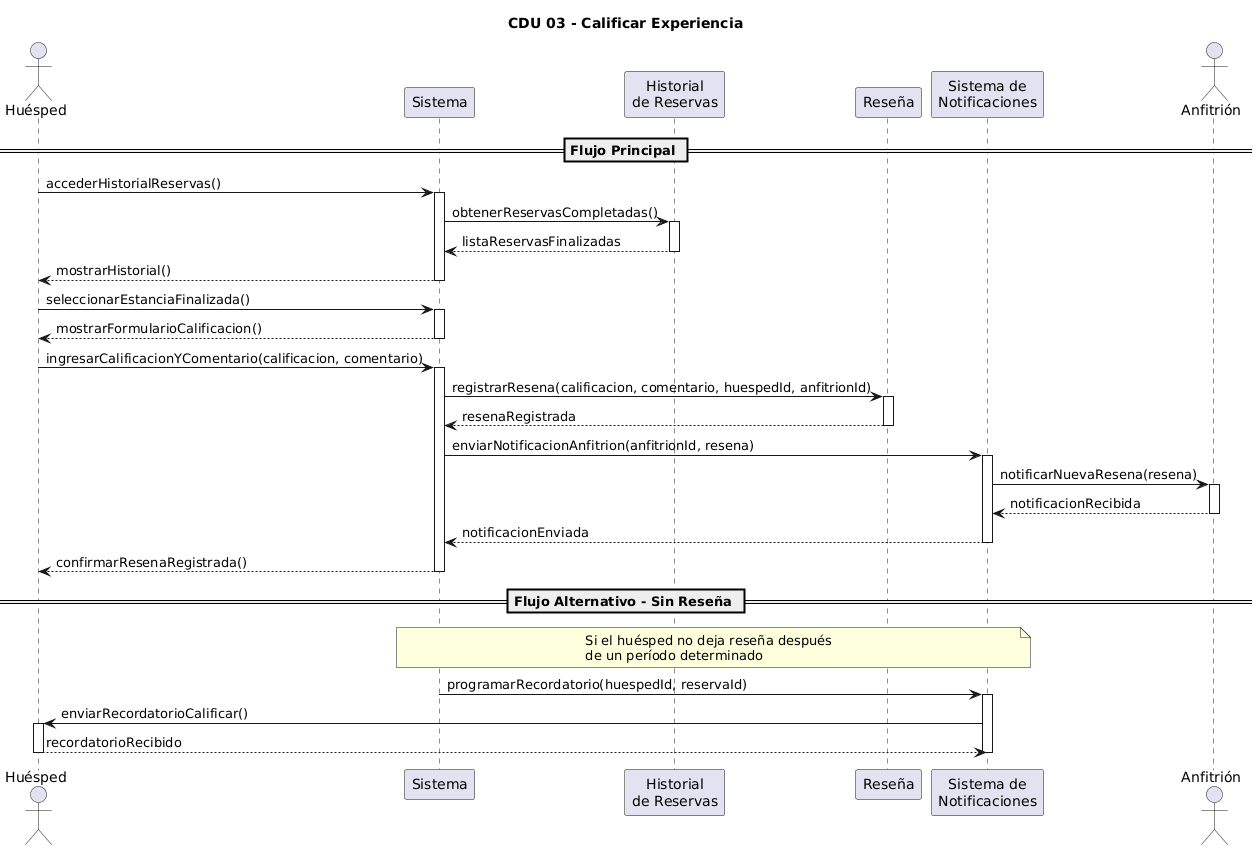

The diagram above was rendered by PlantUML. Its source (embedded in the PNG):
@startuml
title CDU 03 - Calificar Experiencia

actor "Huésped" as Huesped
participant "Sistema" as Sistema
participant "Historial\nde Reservas" as Historial
participant "Reseña" as Resena
participant "Sistema de\nNotificaciones" as SistemaNotif
actor "Anfitrión" as Anfitrion

== Flujo Principal ==
Huesped -> Sistema: accederHistorialReservas()
activate Sistema
Sistema -> Historial: obtenerReservasCompletadas()
activate Historial
Historial --> Sistema: listaReservasFinalizadas
deactivate Historial
Sistema --> Huesped: mostrarHistorial()
deactivate Sistema

Huesped -> Sistema: seleccionarEstanciaFinalizada()
activate Sistema
Sistema --> Huesped: mostrarFormularioCalificacion()
deactivate Sistema

Huesped -> Sistema: ingresarCalificacionYComentario(calificacion, comentario)
activate Sistema
Sistema -> Resena: registrarResena(calificacion, comentario, huespedId, anfitrionId)
activate Resena
Resena --> Sistema: resenaRegistrada
deactivate Resena

Sistema -> SistemaNotif: enviarNotificacionAnfitrion(anfitrionId, resena)
activate SistemaNotif
SistemaNotif -> Anfitrion: notificarNuevaResena(resena)
activate Anfitrion
Anfitrion --> SistemaNotif: notificacionRecibida
deactivate Anfitrion
SistemaNotif --> Sistema: notificacionEnviada
deactivate SistemaNotif

Sistema --> Huesped: confirmarResenaRegistrada()
deactivate Sistema

== Flujo Alternativo - Sin Reseña ==
note over Sistema, SistemaNotif
  Si el huésped no deja reseña después
  de un período determinado
end note

Sistema -> SistemaNotif: programarRecordatorio(huespedId, reservaId)
activate SistemaNotif
SistemaNotif -> Huesped: enviarRecordatorioCalificar()
activate Huesped
Huesped --> SistemaNotif: recordatorioRecibido
deactivate Huesped
deactivate SistemaNotif
@enduml